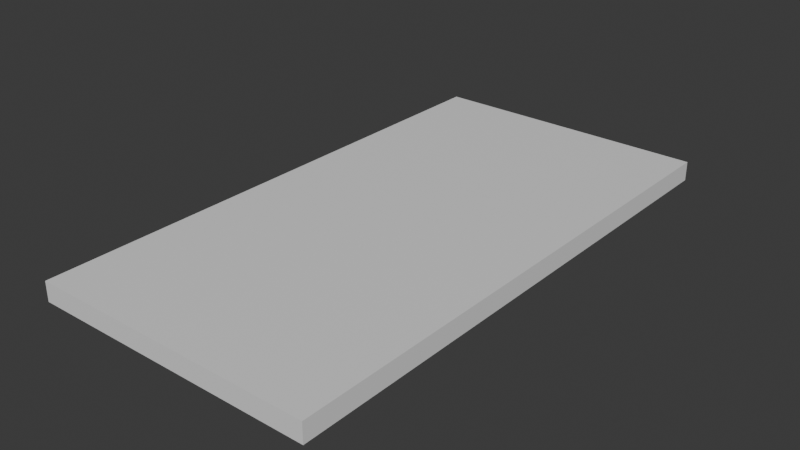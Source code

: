 # Source: clipboard.blend  (saved by Blender 4.4.32; exported with 4.5.12 LTS)
import bpy
from mathutils import Matrix  # noqa: F401  (used for matrix-valued properties, if any)

bpy.ops.wm.read_factory_settings(use_empty=True)
scene = bpy.context.scene
scene.name = 'Scene'

# ---- collections
col_collection = bpy.data.collections.new('Collection'); scene.collection.children.link(col_collection)

# ---- materials (node trees are filled in below, after node groups)
mat_material = bpy.data.materials.new('Material')
mat_material.alpha_threshold = 0.0
mat_material.roughness = 0.5
mat_material.line_color = (0.0, 0.0, 0.0, 1.0)

# ---- material node trees
mat_material.use_nodes = True; mat_material.node_tree.nodes.clear()
_N = mat_material.node_tree.nodes; _L = mat_material.node_tree.links
n0 = _N.new('ShaderNodeOutputMaterial'); n0.name = 'Material Output'; n0.location = (300, 300)
n1 = _N.new('ShaderNodeBsdfPrincipled'); n1.name = 'Principled BSDF'; n1.location = (10, 300)
n1.inputs[3].default_value = 1.45
_L.new(n1.outputs[0], n0.inputs[0])
n0.is_active_output = True

# ---- world
world_world = bpy.data.worlds.new('World'); scene.world = world_world
world_world.use_nodes = True; world_world.node_tree.nodes.clear()
_N = world_world.node_tree.nodes; _L = world_world.node_tree.links
n0 = _N.new('ShaderNodeOutputWorld'); n0.name = 'World Output'; n0.location = (300, 300)
n1 = _N.new('ShaderNodeBackground'); n1.name = 'Background'; n1.location = (10, 300)
n1.inputs[0].default_value = (0.05088, 0.05088, 0.05088, 1.0)
_L.new(n1.outputs[0], n0.inputs[0])
n0.is_active_output = True
world_world.color = (0.05088, 0.05088, 0.05088)
world_world.sun_shadow_jitter_overblur = 0.0

# ---- meshes
me_cube = bpy.data.meshes.new('Cube')
me_cube.from_pydata([(1.0, 1.0, 1.0), (1.0, 1.0, -1.0), (1.0, -1.0, 1.0), (1.0, -1.0, -1.0), (-1.0, 1.0, 1.0), (-1.0, 1.0, -1.0), (-1.0, -1.0, 1.0), (-1.0, -1.0, -1.0)], [], [(0, 4, 6, 2), (3, 2, 6, 7), (7, 6, 4, 5), (5, 1, 3, 7), (1, 0, 2, 3), (5, 4, 0, 1)])
_uv = me_cube.uv_layers.new(name='UVMap')
_uv.uv.foreach_set('vector', [0.625, 0.5, 0.875, 0.5, 0.875, 0.75, 0.625, 0.75, 0.375, 0.75, 0.625, 0.75, 0.625, 1.0, 0.375, 1.0, 0.375, 0.0, 0.625, 0.0, 0.625, 0.25, 0.375, 0.25, 0.125, 0.5, 0.375, 0.5, 0.375, 0.75, 0.125, 0.75, 0.375, 0.5, 0.625, 0.5, 0.625, 0.75, 0.375, 0.75, 0.375, 0.25, 0.625, 0.25, 0.625, 0.5, 0.375, 0.5])
me_cube.materials.append(mat_material)
me_cube.use_mirror_vertex_groups = False
me_cube.update()

# ---- objects
ob_cube = bpy.data.objects.new('Cube', me_cube)

# ---- transforms, parenting, visibility, modifiers, constraints
ob_cube.location = (0.0, 0.0, 0.07328)
ob_cube.scale = (1.0, 1.899, 0.06827)
ob_cube.lock_rotations_4d = False
ob_cube.empty_display_type = 'ARROWS'
ob_cube.lineart.crease_threshold = 0.0

# ---- collection membership
col_collection.objects.link(ob_cube)

# ---- scene / render settings (as saved in the file)
scene.frame_start = 1; scene.frame_end = 250; scene.frame_set(1)
scene.render.engine = 'BLENDER_EEVEE_NEXT'
bpy.context.view_layer.update()

# ---- added for rendering (the .blend has no active camera and no usable light): camera, sun
cam_auto = bpy.data.cameras.new('AutoCamera')
cam_auto.lens = 50.0
cam_auto.sensor_width = 36.0
cam_auto.clip_end = 1000.0
ob_auto_camera = bpy.data.objects.new('AutoCamera', cam_auto)
scene.collection.objects.link(ob_auto_camera)
ob_auto_camera.location = (3.97284, -4.76741, 3.25156)
ob_auto_camera.rotation_euler = (1.09748, -7.21219e-08, 0.694738)
scene.camera = ob_auto_camera
light_auto_sun = bpy.data.lights.new('AutoSun', 'SUN')
light_auto_sun.energy = 3.0
light_auto_sun.angle = 0.0523599
ob_auto_sun = bpy.data.objects.new('AutoSun', light_auto_sun)
scene.collection.objects.link(ob_auto_sun)
ob_auto_sun.rotation_euler = (0.872665, 0.174533, 0.523599)
bpy.context.view_layer.update()
